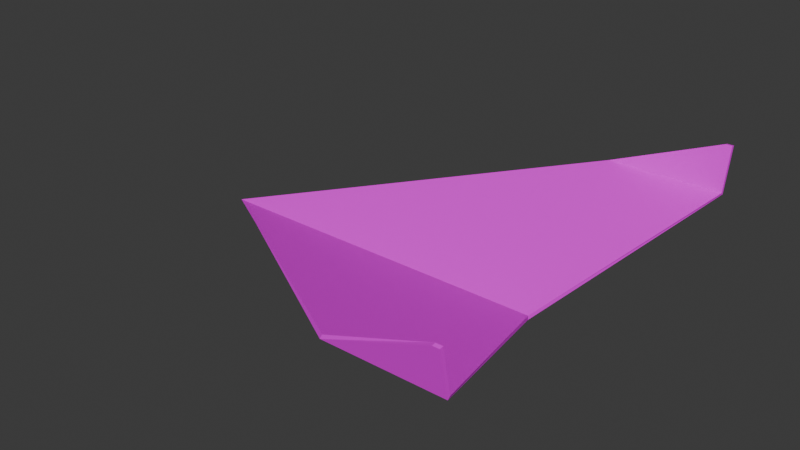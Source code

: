 # Source: Fast_steel.blend  (saved by Blender 4.1.23; exported with 4.5.12 LTS)
import bpy
from mathutils import Matrix  # noqa: F401  (used for matrix-valued properties, if any)

bpy.ops.wm.read_factory_settings(use_empty=True)
scene = bpy.context.scene
scene.name = 'Scene'

# ---- images (referenced by path relative to the original .blend; pixels are not part of the script)
import os
ASSET_DIR = os.environ.get("B2B_ASSET_DIR", "")  # directory of the original .blend (textures are referenced by path, not embedded)
HERE = os.path.dirname(os.path.abspath(__file__))  # packed textures are extracted next to this script under _unpacked/

def load_image(name, relpath, width, height, colorspace="sRGB"):
    """Load a texture the original file referenced (path relative to the .blend, or extracted next to this script)."""
    p = next((c for c in (os.path.join(HERE, relpath), os.path.join(ASSET_DIR, relpath)) if relpath and os.path.exists(c)), "")
    if p:
        img = bpy.data.images.load(p, check_existing=True)
        img.name = name
    else:  # same state as the original file: an image datablock whose file is absent (Cycles renders it pink)
        img = bpy.data.images.new(name, width, height)
        img.source = "FILE"
        img.filepath = "//" + (relpath or name)
    img.colorspace_settings.name = colorspace
    return img
img_steel_fast = load_image('Steel_fast', 'Steel_fast.png', 1024, 1024, 'sRGB')

# ---- materials (node trees are filled in below, after node groups)
mat_material_001 = bpy.data.materials.new('Material.001')

# ---- material node trees
mat_material_001.use_nodes = True; mat_material_001.node_tree.nodes.clear()
_N = mat_material_001.node_tree.nodes; _L = mat_material_001.node_tree.links
n0 = _N.new('ShaderNodeBsdfPrincipled'); n0.name = 'Principled BSDF'; n0.location = (198, 234)
n1 = _N.new('ShaderNodeOutputMaterial'); n1.name = 'Material Output'; n1.location = (488, 234)
n2 = _N.new('ShaderNodeTexNoise'); n2.name = 'Noise Texture'; n2.location = (-377, 40)
n2.inputs[2].default_value = 5.3
n2.inputs[3].default_value = 15.0
n2.inputs[4].default_value = 0.7583
n3 = _N.new('ShaderNodeValToRGB'); n3.name = 'Color Ramp'; n3.location = (-143, 66)
while len(n3.color_ramp.elements) > 1: n3.color_ramp.elements.remove(n3.color_ramp.elements[-1])
n3.color_ramp.elements[0].position = 0.03636; n3.color_ramp.elements[0].color = (0.0, 0.0, 0.0, 1.0)
_e = n3.color_ramp.elements.new(0.5114); _e.color = (0.1825, 0.1825, 0.1825, 1.0)
_e = n3.color_ramp.elements.new(1.0); _e.color = (1.0, 1.0, 1.0, 1.0)
n4 = _N.new('ShaderNodeTexImage'); n4.name = 'Image Texture'; n4.location = (-135, 405)
n4.image = img_steel_fast
_L.new(n0.outputs[0], n1.inputs[0])
_L.new(n2.outputs[0], n3.inputs[0])
_L.new(n4.outputs[0], n0.inputs[0])
n1.is_active_output = True

# ---- world
world_world = bpy.data.worlds.new('World'); scene.world = world_world
world_world.use_nodes = True; world_world.node_tree.nodes.clear()
_N = world_world.node_tree.nodes; _L = world_world.node_tree.links
n0 = _N.new('ShaderNodeOutputWorld'); n0.name = 'World Output'; n0.location = (300, 300)
n1 = _N.new('ShaderNodeBackground'); n1.name = 'Background'; n1.location = (10, 300)
n1.inputs[0].default_value = (0.05088, 0.05088, 0.05088, 1.0)
_L.new(n1.outputs[0], n0.inputs[0])
n0.is_active_output = True
world_world.color = (0.05088, 0.05088, 0.05088)
world_world.use_sun_shadow = False
world_world.sun_shadow_jitter_overblur = 0.0

# ---- meshes
me_plane = bpy.data.meshes.new('Plane')
me_plane.from_pydata([(-2.081, -1.472, -0.4538), (0.02156, -0.01689, 0.1909), (-1.568, 0.0, 0.0), (1.0, 0.0, 0.0), (-1.236, -1.472, -0.4538), (-2.081, -1.536, -0.7701), (-2.034, -1.536, -0.7701), (-2.081, -1.491, -0.4375), (0.01986, -0.007089, 0.1626), (-1.568, 0.0, 0.03), (0.9741, 0.0, 0.01514), (-1.236, -1.49, -0.4357), (-2.081, -1.561, -0.7651), (-2.034, -1.561, -0.7651), (-2.081, 1.472, -0.4538), (0.02156, 0.01689, 0.1909), (-1.236, 1.472, -0.4538), (-2.081, 1.536, -0.7701), (-2.034, 1.536, -0.7701), (-2.081, 1.491, -0.4375), (0.01986, 0.007089, 0.1626), (-1.236, 1.49, -0.4357), (-2.081, 1.561, -0.7651), (-2.034, 1.561, -0.7651)], [], [(2, 3, 4, 0), (4, 3, 1), (0, 4, 6, 5), (9, 7, 11, 10), (11, 8, 10), (7, 12, 13, 11), (1, 3, 10, 8), (2, 0, 7, 9), (4, 1, 8, 11), (5, 6, 13, 12), (6, 4, 11, 13), (0, 5, 12, 7), (10, 3, 4, 11), (2, 14, 16, 3), (16, 15, 3), (14, 17, 18, 16), (9, 10, 21, 19), (21, 10, 20), (19, 21, 23, 22), (15, 20, 10, 3), (2, 9, 19, 14), (16, 21, 20, 15), (17, 22, 23, 18), (18, 23, 21, 16), (14, 19, 22, 17), (10, 21, 16, 3)])
_uv = me_plane.uv_layers.new(name='UVMap')
_uv.uv.foreach_set('vector', [0.2221, 0.4158, 0.2328, 0.0, 0.5031, 0.3666, 0.4996, 0.5035, 0.6524, 0.9365, 0.6524, 0.496, 0.7635, 0.6231, 0.8275, 0.5618, 0.8275, 0.6984, 0.7856, 0.5726, 0.7856, 0.565, 0.5031, 0.08503, 0.7856, 1.422e-08, 0.7848, 0.1365, 0.5031, 0.496, 0.106, 0.9402, 3.243e-08, 0.6243, 0.106, 0.5035, 0.413, 0.6406, 0.3533, 0.6407, 0.3533, 0.6331, 0.413, 0.5035, 0.7687, 0.6821, 0.7751, 0.8438, 0.7763, 0.8392, 0.7635, 0.6829, 0.647, 0.7557, 0.5606, 0.5102, 0.5635, 0.507, 0.6524, 0.7556, 0.7806, 0.7744, 0.7763, 0.496, 0.7818, 0.4964, 0.7763, 0.7759, 0.4705, 0.6458, 0.4722, 0.6384, 0.476, 0.6389, 0.4744, 0.6464, 0.4722, 0.6384, 0.4705, 0.5035, 0.4723, 0.5036, 0.476, 0.6389, 0.5606, 0.5102, 0.5031, 0.5001, 0.504, 0.496, 0.5635, 0.507, 0.7763, 0.8392, 0.7751, 0.8438, 0.7719, 0.4968, 0.7763, 0.496, 0.2221, 0.4158, 0.0, 0.5035, 0.003514, 0.3666, 0.2328, 0.0, 0.212, 0.925, 0.106, 0.6347, 0.212, 0.5035, 0.413, 0.5035, 0.4705, 0.5035, 0.4705, 0.5111, 0.413, 0.6406, 0.7856, 0.3638, 1.0, 2.506e-08, 1.0, 0.4186, 0.9298, 0.5399, 0.2843, 0.5035, 0.2843, 0.921, 0.212, 0.7816, 0.9298, 0.5399, 1.0, 0.4186, 0.9851, 0.5551, 0.9812, 0.5618, 0.3533, 0.6531, 0.3483, 0.6542, 0.2879, 0.5071, 0.2843, 0.5035, 0.647, 0.7557, 0.6524, 0.7556, 0.5635, 0.9886, 0.5606, 0.9854, 0.2843, 0.8732, 0.2876, 0.8727, 0.3483, 0.6542, 0.3533, 0.6531, 0.4806, 0.644, 0.476, 0.6438, 0.4766, 0.6362, 0.4811, 0.6364, 0.4811, 0.6364, 0.4766, 0.6362, 0.476, 0.5035, 0.4802, 0.5038, 0.5606, 0.9854, 0.5635, 0.9886, 0.504, 1.0, 0.5031, 0.996, 0.2879, 0.5071, 0.2876, 0.8727, 0.2843, 0.8732, 0.2843, 0.5035])
me_plane.materials.append(mat_material_001)
me_plane.update()

# ---- objects
ob_fast_plane = bpy.data.objects.new('Fast plane', me_plane)

# ---- transforms, parenting, visibility, modifiers, constraints
ob_fast_plane.location = (0.0, 0.0, 0.0)
ob_fast_plane.rotation_euler = (-0.0, 3.142, -0.0)

# ---- collection membership
scene.collection.objects.link(ob_fast_plane)

# ---- scene / render settings (as saved in the file)
scene.frame_start = 1; scene.frame_end = 250; scene.frame_set(1)
scene.render.engine = 'CYCLES'
scene.cycles.samples = 400
scene.cycles.sampling_pattern = 'TABULATED_SOBOL'
scene.cycles.bake_type = 'DIFFUSE'
scene.eevee.ray_tracing_options.trace_max_roughness = 0.0
bpy.context.view_layer.update()

# ---- added for rendering (the .blend has no active camera and no usable light): camera, sun
cam_auto = bpy.data.cameras.new('AutoCamera')
cam_auto.lens = 50.0
cam_auto.sensor_width = 36.0
cam_auto.clip_end = 1000.0
ob_auto_camera = bpy.data.objects.new('AutoCamera', cam_auto)
scene.collection.objects.link(ob_auto_camera)
ob_auto_camera.location = (4.69453, -4.98487, 3.61287)
ob_auto_camera.rotation_euler = (1.09748, -7.21219e-08, 0.694738)
scene.camera = ob_auto_camera
light_auto_sun = bpy.data.lights.new('AutoSun', 'SUN')
light_auto_sun.energy = 3.0
light_auto_sun.angle = 0.0523599
ob_auto_sun = bpy.data.objects.new('AutoSun', light_auto_sun)
scene.collection.objects.link(ob_auto_sun)
ob_auto_sun.rotation_euler = (0.872665, 0.174533, 0.523599)
bpy.context.view_layer.update()
